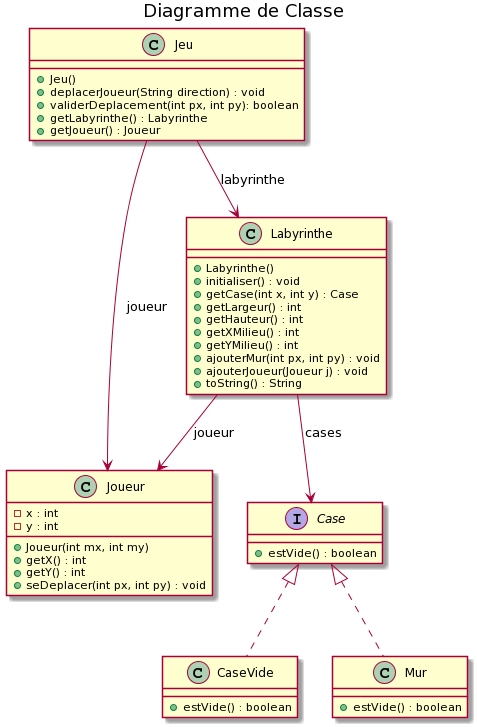

The diagram above was rendered by PlantUML. Its source (embedded in the PNG):
@startuml
title Diagramme de Classe

class Jeu {
+Jeu()
+deplacerJoueur(String direction) : void
+validerDeplacement(int px, int py): boolean
+getLabyrinthe() : Labyrinthe
+getJoueur() : Joueur
}

class Joueur {
-x : int
-y : int
+Joueur(int mx, int my)
+getX() : int
+getY() : int
+seDeplacer(int px, int py) : void

}

class Labyrinthe {
+Labyrinthe()
+initialiser() : void
+getCase(int x, int y) : Case
+getLargeur() : int
+getHauteur() : int
+getXMilieu() : int
+getYMilieu() : int
+ajouterMur(int px, int py) : void
+ajouterJoueur(Joueur j) : void
+toString() : String
}

interface Case {
+estVide() : boolean
}

class CaseVide implements Case {
+estVide() : boolean
}

class Mur implements Case {
+estVide() : boolean
}

Jeu --> Labyrinthe : labyrinthe
Jeu --> Joueur : joueur
Labyrinthe --> Joueur : joueur
Labyrinthe --> Case : cases
@enduml